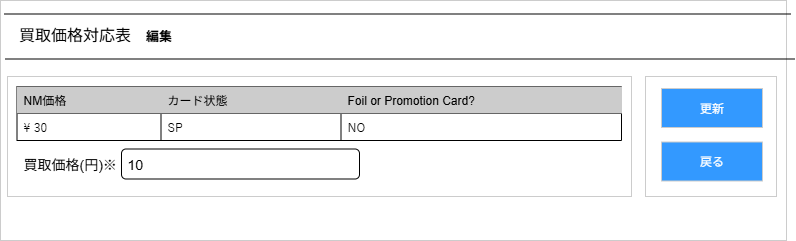

The diagram above was exported from draw.io. Its source (the exported page's mxGraphModel, read from the mxfile embedded in the PNG):
<mxGraphModel dx="1789" dy="575" grid="1" gridSize="10" guides="1" tooltips="1" connect="1" arrows="1" fold="1" page="1" pageScale="1" pageWidth="827" pageHeight="1169" math="0" shadow="0">
  <root>
    <mxCell id="nTIyce_opSCPpRkUWuHQ-0" />
    <mxCell id="nTIyce_opSCPpRkUWuHQ-1" parent="nTIyce_opSCPpRkUWuHQ-0" />
    <mxCell id="nTIyce_opSCPpRkUWuHQ-2" value="" style="rounded=0;whiteSpace=wrap;html=1;strokeColor=#CCCCCC;fillColor=#FFFFFF;movable=1;resizable=1;rotatable=1;deletable=1;editable=1;locked=0;connectable=1;spacing=3;" vertex="1" parent="nTIyce_opSCPpRkUWuHQ-1">
      <mxGeometry x="-811" y="20" width="786" height="240" as="geometry" />
    </mxCell>
    <mxCell id="nTIyce_opSCPpRkUWuHQ-3" value="" style="line;strokeWidth=1;strokeColor=light-dark(#000000,#000000);movable=1;resizable=1;rotatable=1;deletable=1;editable=1;locked=0;connectable=1;" vertex="1" parent="nTIyce_opSCPpRkUWuHQ-1">
      <mxGeometry x="-807.5" y="28.5" width="787" height="10" as="geometry" />
    </mxCell>
    <mxCell id="nTIyce_opSCPpRkUWuHQ-4" value="" style="line;strokeWidth=1;strokeColor=light-dark(#000000,#000000);movable=1;resizable=1;rotatable=1;deletable=1;editable=1;locked=0;connectable=1;" vertex="1" parent="nTIyce_opSCPpRkUWuHQ-1">
      <mxGeometry x="-806.5" y="73.5" width="790" height="10" as="geometry" />
    </mxCell>
    <mxCell id="nTIyce_opSCPpRkUWuHQ-5" value="買取価格対応表" style="text;spacingTop=-5;fontSize=16;fontColor=light-dark(#000000,#000000);movable=1;resizable=1;rotatable=1;deletable=1;editable=1;locked=0;connectable=1;" vertex="1" parent="nTIyce_opSCPpRkUWuHQ-1">
      <mxGeometry x="-794.5" y="43.5" width="84" height="31" as="geometry" />
    </mxCell>
    <mxCell id="nTIyce_opSCPpRkUWuHQ-6" value="編集" style="text;spacingTop=-5;fontSize=13;fontColor=light-dark(#000000,#000000);movable=1;resizable=1;rotatable=1;deletable=1;editable=1;locked=0;connectable=1;fontStyle=1" vertex="1" parent="nTIyce_opSCPpRkUWuHQ-1">
      <mxGeometry x="-667.5" y="46" width="210" height="26" as="geometry" />
    </mxCell>
    <mxCell id="Elj38og8jhuhbeExfPlQ-0" value="" style="rounded=0;whiteSpace=wrap;html=1;fillColor=#FFFFFF;strokeColor=#CCCCCC;" vertex="1" parent="nTIyce_opSCPpRkUWuHQ-1">
      <mxGeometry x="-804" y="96" width="624" height="120" as="geometry" />
    </mxCell>
    <mxCell id="Elj38og8jhuhbeExfPlQ-1" value="" style="rounded=0;whiteSpace=wrap;html=1;fillColor=#FFFFFF;strokeColor=#CCCCCC;" vertex="1" parent="nTIyce_opSCPpRkUWuHQ-1">
      <mxGeometry x="-166" y="96" width="131" height="120" as="geometry" />
    </mxCell>
    <mxCell id="Elj38og8jhuhbeExfPlQ-2" value="&lt;font style=&quot;color: rgb(255, 255, 255);&quot;&gt;更新&lt;/font&gt;" style="rounded=0;whiteSpace=wrap;html=1;fillColor=light-dark(#3399FF,#3399FF);strokeColor=#CCCCCC;movable=1;resizable=1;rotatable=1;deletable=1;editable=1;locked=0;connectable=1;" vertex="1" parent="nTIyce_opSCPpRkUWuHQ-1">
      <mxGeometry x="-150" y="108" width="101" height="39" as="geometry" />
    </mxCell>
    <mxCell id="Elj38og8jhuhbeExfPlQ-3" value="&lt;font color=&quot;#000000&quot;&gt;&lt;span style=&quot;font-size: 14px;&quot;&gt;10&lt;/span&gt;&lt;/font&gt;" style="rounded=1;html=1;fillColor=none;strokeColor=#000000;align=left;whiteSpace=wrap;spacingLeft=4;movable=1;resizable=1;rotatable=1;deletable=1;editable=1;locked=0;connectable=1;" vertex="1" parent="nTIyce_opSCPpRkUWuHQ-1">
      <mxGeometry x="-690" y="168.5" width="238" height="30" as="geometry" />
    </mxCell>
    <mxCell id="Elj38og8jhuhbeExfPlQ-10" value="&lt;font style=&quot;color: rgb(255, 255, 255);&quot;&gt;戻る&lt;/font&gt;" style="rounded=0;whiteSpace=wrap;html=1;fillColor=light-dark(#3399FF,#3399FF);strokeColor=#CCCCCC;movable=1;resizable=1;rotatable=1;deletable=1;editable=1;locked=0;connectable=1;" vertex="1" parent="nTIyce_opSCPpRkUWuHQ-1">
      <mxGeometry x="-150" y="161.5" width="101" height="39" as="geometry" />
    </mxCell>
    <mxCell id="Elj38og8jhuhbeExfPlQ-11" value="" style="shape=table;startSize=0;container=1;collapsible=0;childLayout=tableLayout;fillColor=#FFFFFF;strokeColor=#000000;" vertex="1" parent="nTIyce_opSCPpRkUWuHQ-1">
      <mxGeometry x="-794.5" y="106" width="604.5" height="54" as="geometry" />
    </mxCell>
    <mxCell id="Elj38og8jhuhbeExfPlQ-12" value="" style="shape=tableRow;horizontal=0;startSize=0;swimlaneHead=0;swimlaneBody=0;strokeColor=inherit;top=0;left=0;bottom=0;right=0;collapsible=0;dropTarget=0;fillColor=none;points=[[0,0.5],[1,0.5]];portConstraint=eastwest;" vertex="1" parent="Elj38og8jhuhbeExfPlQ-11">
      <mxGeometry width="604.5" height="27" as="geometry" />
    </mxCell>
    <mxCell id="Elj38og8jhuhbeExfPlQ-13" value="NM価格" style="shape=partialRectangle;html=1;whiteSpace=wrap;connectable=0;strokeColor=inherit;overflow=hidden;fillColor=#CCCCCC;top=0;left=0;bottom=0;right=0;pointerEvents=1;align=left;spacingLeft=4;fontColor=#000000;" vertex="1" parent="Elj38og8jhuhbeExfPlQ-12">
      <mxGeometry width="144" height="27" as="geometry">
        <mxRectangle width="144" height="27" as="alternateBounds" />
      </mxGeometry>
    </mxCell>
    <mxCell id="Elj38og8jhuhbeExfPlQ-14" value="カード状態" style="shape=partialRectangle;html=1;whiteSpace=wrap;connectable=0;strokeColor=inherit;overflow=hidden;fillColor=#CCCCCC;top=0;left=0;bottom=0;right=0;pointerEvents=1;align=left;spacingLeft=4;fontColor=#000000;" vertex="1" parent="Elj38og8jhuhbeExfPlQ-12">
      <mxGeometry x="144" width="180" height="27" as="geometry">
        <mxRectangle width="180" height="27" as="alternateBounds" />
      </mxGeometry>
    </mxCell>
    <mxCell id="Elj38og8jhuhbeExfPlQ-15" value="Foil or Promotion Card?" style="shape=partialRectangle;html=1;whiteSpace=wrap;connectable=0;strokeColor=inherit;overflow=hidden;fillColor=#CCCCCC;top=0;left=0;bottom=0;right=0;pointerEvents=1;align=left;spacingLeft=4;fontColor=#000000;" vertex="1" parent="Elj38og8jhuhbeExfPlQ-12">
      <mxGeometry x="324" width="281" height="27" as="geometry">
        <mxRectangle width="281" height="27" as="alternateBounds" />
      </mxGeometry>
    </mxCell>
    <mxCell id="Elj38og8jhuhbeExfPlQ-16" value="" style="shape=tableRow;horizontal=0;startSize=0;swimlaneHead=0;swimlaneBody=0;strokeColor=inherit;top=0;left=0;bottom=0;right=0;collapsible=0;dropTarget=0;fillColor=none;points=[[0,0.5],[1,0.5]];portConstraint=eastwest;" vertex="1" parent="Elj38og8jhuhbeExfPlQ-11">
      <mxGeometry y="27" width="604.5" height="27" as="geometry" />
    </mxCell>
    <mxCell id="Elj38og8jhuhbeExfPlQ-17" value="\ 30" style="shape=partialRectangle;html=1;whiteSpace=wrap;connectable=0;strokeColor=inherit;overflow=hidden;fillColor=none;top=0;left=0;bottom=0;right=0;pointerEvents=1;align=left;spacingLeft=4;fontColor=#000000;fontFamily=Roboto, 游ゴシック, YuGothic, Yu Gothic, ヒラギノ角ゴ ProN W3, Hiragino Kaku Gothic ProN, Arial, メイリオ, Meiryo, sans-serif;" vertex="1" parent="Elj38og8jhuhbeExfPlQ-16">
      <mxGeometry width="144" height="27" as="geometry">
        <mxRectangle width="144" height="27" as="alternateBounds" />
      </mxGeometry>
    </mxCell>
    <mxCell id="Elj38og8jhuhbeExfPlQ-18" value="SP" style="shape=partialRectangle;html=1;whiteSpace=wrap;connectable=0;strokeColor=inherit;overflow=hidden;fillColor=none;top=0;left=0;bottom=0;right=0;pointerEvents=1;align=left;spacingLeft=4;fontColor=#000000;fontFamily=Roboto, 游ゴシック, YuGothic, Yu Gothic, ヒラギノ角ゴ ProN W3, Hiragino Kaku Gothic ProN, Arial, メイリオ, Meiryo, sans-serif;" vertex="1" parent="Elj38og8jhuhbeExfPlQ-16">
      <mxGeometry x="144" width="180" height="27" as="geometry">
        <mxRectangle width="180" height="27" as="alternateBounds" />
      </mxGeometry>
    </mxCell>
    <mxCell id="Elj38og8jhuhbeExfPlQ-19" value="NO" style="shape=partialRectangle;html=1;whiteSpace=wrap;connectable=0;strokeColor=inherit;overflow=hidden;fillColor=none;top=0;left=0;bottom=0;right=0;pointerEvents=1;align=left;spacingLeft=4;fontColor=#000000;fontFamily=Roboto, 游ゴシック, YuGothic, Yu Gothic, ヒラギノ角ゴ ProN W3, Hiragino Kaku Gothic ProN, Arial, メイリオ, Meiryo, sans-serif;" vertex="1" parent="Elj38og8jhuhbeExfPlQ-16">
      <mxGeometry x="324" width="281" height="27" as="geometry">
        <mxRectangle width="281" height="27" as="alternateBounds" />
      </mxGeometry>
    </mxCell>
    <mxCell id="Elj38og8jhuhbeExfPlQ-20" value="買取価格(円)※" style="text;spacingTop=-5;fontSize=14;fontColor=light-dark(#000000,#000000);movable=1;resizable=1;rotatable=1;deletable=1;editable=1;locked=0;connectable=1;" vertex="1" parent="nTIyce_opSCPpRkUWuHQ-1">
      <mxGeometry x="-790" y="174" width="84" height="31" as="geometry" />
    </mxCell>
  </root>
</mxGraphModel>